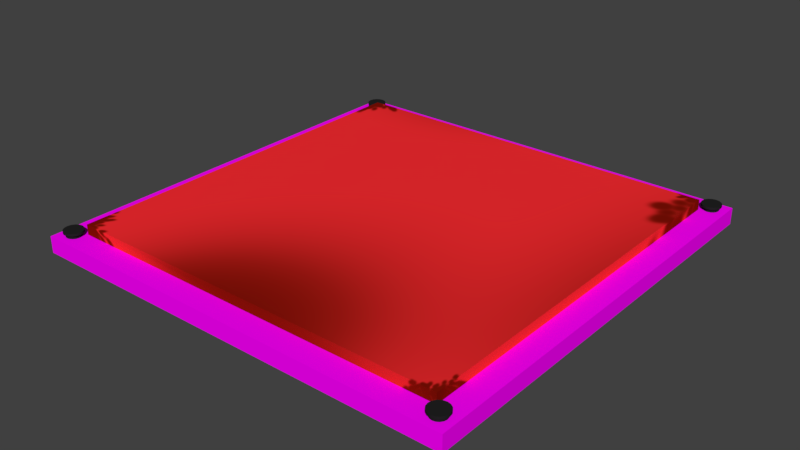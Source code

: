 # Source: Button.blend  (saved by Blender 2.78.0; exported with 4.5.12 LTS)
import bpy
from mathutils import Matrix  # noqa: F401  (used for matrix-valued properties, if any)

bpy.ops.wm.read_factory_settings(use_empty=True)
scene = bpy.context.scene
scene.name = 'Scene'

# ---- collections
col_collection_1 = bpy.data.collections.new('Collection 1'); scene.collection.children.link(col_collection_1)

# ---- images (referenced by path relative to the original .blend; pixels are not part of the script)
import os
ASSET_DIR = os.environ.get("B2B_ASSET_DIR", "")  # directory of the original .blend (textures are referenced by path, not embedded)
HERE = os.path.dirname(os.path.abspath(__file__))  # packed textures are extracted next to this script under _unpacked/

def load_image(name, relpath, width, height, colorspace="sRGB"):
    """Load a texture the original file referenced (path relative to the .blend, or extracted next to this script)."""
    p = next((c for c in (os.path.join(HERE, relpath), os.path.join(ASSET_DIR, relpath)) if relpath and os.path.exists(c)), "")
    if p:
        img = bpy.data.images.load(p, check_existing=True)
        img.name = name
    else:  # same state as the original file: an image datablock whose file is absent (Cycles renders it pink)
        img = bpy.data.images.new(name, width, height)
        img.source = "FILE"
        img.filepath = "//" + (relpath or name)
    img.colorspace_settings.name = colorspace
    return img
img_button_diffuse_color = load_image('Button Diffuse Color', '_unpacked/Button_Diffuse_Color.33ea1caa.png', 1024, 1024, 'sRGB')
img_button_metal_jpg = load_image('Button metal.jpg', 'Button metal.jpg', 1024, 1024, 'sRGB')

# ---- materials (node trees are filled in below, after node groups)
mat_button = bpy.data.materials.new('Button')
mat_button.alpha_threshold = 0.0
mat_button.roughness = 0.5
mat_button_metal = bpy.data.materials.new('Button metal')
mat_button_metal.alpha_threshold = 0.0
mat_button_metal.roughness = 0.5
mat_dark_metal = bpy.data.materials.new('Dark_Metal')
mat_dark_metal.alpha_threshold = 0.0
mat_dark_metal.roughness = 0.5

# ---- node groups
ng_auto_smooth = bpy.data.node_groups.new('Auto Smooth', 'GeometryNodeTree')
_s = ng_auto_smooth.interface.new_socket(name='Geometry', in_out='OUTPUT', socket_type='NodeSocketGeometry')
_s = ng_auto_smooth.interface.new_socket(name='Geometry', in_out='INPUT', socket_type='NodeSocketGeometry')
_s = ng_auto_smooth.interface.new_socket(name='Angle', in_out='INPUT', socket_type='NodeSocketFloat')
_s.subtype = 'ANGLE'
_s.min_value = 0.0
_s.max_value = 3.142
ng_auto_smooth.is_modifier = True
_N = ng_auto_smooth.nodes; _L = ng_auto_smooth.links
n0 = _N.new('NodeGroupOutput'); n0.name = 'Group Output'; n0.location = (480, -100)
n1 = _N.new('NodeGroupInput'); n1.name = 'Group Input'; n1.location = (-420, -300)
n2 = _N.new('NodeGroupInput'); n2.name = 'Group Input.001'; n2.location = (-60, -100)
n3 = _N.new('GeometryNodeSetShadeSmooth'); n3.name = 'Set Shade Smooth'; n3.location = (120, -100)
n3.domain = 'EDGE'
n4 = _N.new('GeometryNodeSetShadeSmooth'); n4.name = 'Set Shade Smooth.001'; n4.location = (300, -100)
n5 = _N.new('GeometryNodeInputMeshEdgeAngle'); n5.name = 'Edge Angle'; n5.location = (-420, -220)
n6 = _N.new('GeometryNodeInputEdgeSmooth'); n6.name = 'Is Edge Smooth'; n6.location = (-60, -160)
n7 = _N.new('GeometryNodeInputShadeSmooth'); n7.name = 'Is Face Smooth'; n7.location = (-240, -340)
n8 = _N.new('FunctionNodeBooleanMath'); n8.name = 'Boolean Math'; n8.location = (-60, -220)
n9 = _N.new('FunctionNodeCompare'); n9.name = 'Compare'; n9.location = (-240, -180)
n9.operation = 'LESS_EQUAL'
_L.new(n5.outputs[0], n9.inputs[0])
_L.new(n4.outputs[0], n0.inputs[0])
_L.new(n1.outputs[1], n9.inputs[1])
_L.new(n9.outputs[0], n8.inputs[0])
_L.new(n7.outputs[0], n8.inputs[1])
_L.new(n2.outputs[0], n3.inputs[0])
_L.new(n6.outputs[0], n3.inputs[1])
_L.new(n3.outputs[0], n4.inputs[0])
_L.new(n8.outputs[0], n3.inputs[2])
n0.is_active_output = True

# ---- material node trees
mat_button.use_nodes = True; mat_button.node_tree.nodes.clear()
_N = mat_button.node_tree.nodes; _L = mat_button.node_tree.links
n0 = _N.new('ShaderNodeOutputMaterial'); n0.name = 'Material Output'; n0.location = (300, 300)
n1 = _N.new('ShaderNodeBsdfDiffuse'); n1.name = 'Diffuse BSDF'; n1.location = (10, 300)
n2 = _N.new('ShaderNodeTexImage'); n2.name = 'Image Texture'; n2.location = (0, 0)
n2.width = 140
n2.image = img_button_diffuse_color
n3 = _N.new('ShaderNodeTexImage'); n3.name = 'Image Texture.001'; n3.location = (-180, 300)
n3.width = 140
n3.image = img_button_diffuse_color
_L.new(n1.outputs[0], n0.inputs[0])
_L.new(n3.outputs[0], n1.inputs[0])
n0.is_active_output = True
mat_button_metal.use_nodes = True; mat_button_metal.node_tree.nodes.clear()
_N = mat_button_metal.node_tree.nodes; _L = mat_button_metal.node_tree.links
n0 = _N.new('ShaderNodeOutputMaterial'); n0.name = 'Material Output'; n0.location = (300, 300)
n1 = _N.new('ShaderNodeBsdfDiffuse'); n1.name = 'Diffuse BSDF'; n1.location = (10, 300)
n2 = _N.new('ShaderNodeTexImage'); n2.name = 'Image Texture'; n2.location = (-180, 300)
n2.width = 140
n2.image = img_button_metal_jpg
_L.new(n1.outputs[0], n0.inputs[0])
_L.new(n2.outputs[0], n1.inputs[0])
n0.is_active_output = True
mat_dark_metal.use_nodes = True; mat_dark_metal.node_tree.nodes.clear()
_N = mat_dark_metal.node_tree.nodes; _L = mat_dark_metal.node_tree.links
n0 = _N.new('ShaderNodeOutputMaterial'); n0.name = 'Material Output'; n0.location = (300, 300)
n1 = _N.new('ShaderNodeBsdfDiffuse'); n1.name = 'Diffuse BSDF'; n1.location = (10, 300)
n1.inputs[0].default_value = (0.01599, 0.01599, 0.01599, 1.0)
_L.new(n1.outputs[0], n0.inputs[0])
n0.is_active_output = True

# ---- world
world_world = bpy.data.worlds.new('World'); scene.world = world_world
world_world.color = (0.05088, 0.05088, 0.05088)
world_world.use_sun_shadow = False
world_world.sun_shadow_jitter_overblur = 0.0
world_world.cycles.sampling_method = 'MANUAL'

# ---- meshes
me_cube_001 = bpy.data.meshes.new('Cube.001')
me_cube_001.from_pydata([(-0.9417, -0.9417, -0.03058), (-0.9417, -0.9417, 0.03058), (-0.9417, 0.9417, -0.03058), (-0.9417, 0.9417, 0.03058), (0.9417, -0.9417, -0.03058), (0.9417, -0.9417, 0.03058), (0.9417, 0.9417, -0.03058), (0.9417, 0.9417, 0.03058)], [], [(0, 1, 3, 2), (2, 3, 7, 6), (6, 7, 5, 4), (4, 5, 1, 0), (7, 3, 1, 5)])
me_cube_001.polygons.foreach_set('use_smooth', [True] * 5)
_k = set([(0, 1), (1, 3), (1, 5), (2, 3), (3, 7), (4, 5), (5, 7), (6, 7)])
me_cube_001.attributes.new('sharp_edge', 'BOOLEAN', 'EDGE').data.foreach_set('value', [ (min(e.vertices), max(e.vertices)) in _k for e in me_cube_001.edges])
_k = {(0, 1): 1.0, (1, 3): 1.0, (2, 3): 1.0, (3, 7): 1.0, (6, 7): 1.0, (5, 7): 1.0, (4, 5): 1.0, (1, 5): 1.0}
me_cube_001.attributes.new('crease_edge', 'FLOAT', 'EDGE').data.foreach_set('value', [_k.get((min(e.vertices), max(e.vertices)), 0.0) for e in me_cube_001.edges])
_uv = me_cube_001.uv_layers.new(name='UVMap')
_uv.uv.foreach_set('vector', [9.446e-05, 9.446e-05, 0.03344, 0.03626, 0.1264, 0.8623, 0.09399, 0.8925, 0.09399, 0.8925, 0.1264, 0.8623, 0.9666, 0.8563, 0.9999, 0.8925, 0.9999, 0.8925, 0.9666, 0.8563, 0.8736, 0.03031, 0.906, 9.529e-05, 0.906, 9.529e-05, 0.8736, 0.03031, 0.03344, 0.03626, 9.446e-05, 9.446e-05, 0.9666, 0.8563, 0.1264, 0.8623, 0.03344, 0.03626, 0.8736, 0.03031])
me_cube_001.materials.append(mat_button)
me_cube_001.use_remesh_preserve_volume = False
me_cube_001.use_remesh_preserve_attributes = False
me_cube_001.use_mirror_vertex_groups = False
me_cube_001.update()
me_cube = bpy.data.meshes.new('Cube')
me_cube.from_pydata([(-1.0, -1.0, -0.03978), (-1.0, -1.0, 0.03978), (-1.0, 1.0, -0.03978), (-1.0, 1.0, 0.03978), (1.0, -1.0, -0.03978), (1.0, -1.0, 0.03978), (1.0, 1.0, -0.03978), (1.0, 1.0, 0.03978)], [], [(0, 1, 3, 2), (2, 3, 7, 6), (6, 7, 5, 4), (4, 5, 1, 0), (7, 3, 1, 5)])
me_cube.polygons.foreach_set('use_smooth', [True] * 5)
_k = set([(0, 1), (0, 2), (0, 4), (1, 3), (1, 5), (2, 3), (2, 6), (3, 7), (4, 5), (4, 6), (5, 7), (6, 7)])
me_cube.attributes.new('sharp_edge', 'BOOLEAN', 'EDGE').data.foreach_set('value', [ (min(e.vertices), max(e.vertices)) in _k for e in me_cube.edges])
_k = {(0, 2): 1.0, (0, 1): 1.0, (1, 3): 1.0, (2, 3): 1.0, (2, 6): 1.0, (3, 7): 1.0, (6, 7): 1.0, (4, 6): 1.0, (5, 7): 1.0, (4, 5): 1.0, (0, 4): 1.0, (1, 5): 1.0}
me_cube.attributes.new('crease_edge', 'FLOAT', 'EDGE').data.foreach_set('value', [_k.get((min(e.vertices), max(e.vertices)), 0.0) for e in me_cube.edges])
_uv = me_cube.uv_layers.new(name='UVMap')
_uv.uv.foreach_set('vector', [9.449e-05, 9.449e-05, 0.04052, 0.04398, 0.1333, 0.8565, 0.09394, 0.8932, 0.09394, 0.8932, 0.1333, 0.8565, 0.9595, 0.8493, 0.9999, 0.8932, 0.9999, 0.8932, 0.9595, 0.8493, 0.8667, 0.03676, 0.9061, 9.501e-05, 0.9061, 9.501e-05, 0.8667, 0.03676, 0.04052, 0.04398, 9.449e-05, 9.449e-05, 0.9595, 0.8493, 0.1333, 0.8565, 0.04052, 0.04398, 0.8667, 0.03676])
me_cube.materials.append(mat_button_metal)
me_cube.use_remesh_preserve_volume = False
me_cube.use_remesh_preserve_attributes = False
me_cube.use_mirror_vertex_groups = False
me_cube.update()
me_cylinder_001 = bpy.data.meshes.new('Cylinder.001')
me_cylinder_001.from_pydata([(0.0, 1.0, -1.0), (0.0, 1.0, 1.0), (0.3827, 0.9239, -1.0), (0.3827, 0.9239, 1.0), (0.7071, 0.7071, -1.0), (0.7071, 0.7071, 1.0), (0.9239, 0.3827, -1.0), (0.9239, 0.3827, 1.0), (1.0, -4.371e-08, -1.0), (1.0, -4.371e-08, 1.0), (0.9239, -0.3827, -1.0), (0.9239, -0.3827, 1.0), (0.7071, -0.7071, -1.0), (0.7071, -0.7071, 1.0), (0.3827, -0.9239, -1.0), (0.3827, -0.9239, 1.0), (1.51e-07, -1.0, -1.0), (1.51e-07, -1.0, 1.0), (-0.3827, -0.9239, -1.0), (-0.3827, -0.9239, 1.0), (-0.7071, -0.7071, -1.0), (-0.7071, -0.7071, 1.0), (-0.9239, -0.3827, -1.0), (-0.9239, -0.3827, 1.0), (-1.0, 1.192e-08, -1.0), (-1.0, 1.192e-08, 1.0), (-0.9239, 0.3827, -1.0), (-0.9239, 0.3827, 1.0), (-0.7071, 0.7071, -1.0), (-0.7071, 0.7071, 1.0), (-0.3827, 0.9239, -1.0), (-0.3827, 0.9239, 1.0), (0.4843, 1.169, 1.0), (-9.888e-09, 1.265, 1.0), (0.8948, 0.8948, 1.0), (1.169, 0.4843, 1.0), (1.265, -5.828e-08, 1.0), (1.169, -0.4843, 1.0), (0.8948, -0.8948, 1.0), (0.4843, -1.169, 1.0), (1.812e-07, -1.265, 1.0), (-0.4843, -1.169, 1.0), (-0.8948, -0.8948, 1.0), (-1.169, -0.4843, 1.0), (-1.265, 1.212e-08, 1.0), (-1.169, 0.4843, 1.0), (-0.8948, 0.8948, 1.0), (-0.4843, 1.169, 1.0), (0.4843, 1.169, 1.469), (-9.888e-09, 1.265, 1.469), (0.8948, 0.8948, 1.469), (1.169, 0.4843, 1.469), (1.265, -5.828e-08, 1.469), (1.169, -0.4843, 1.469), (0.8948, -0.8948, 1.469), (0.4843, -1.169, 1.469), (1.812e-07, -1.265, 1.469), (-0.4843, -1.169, 1.469), (-0.8948, -0.8948, 1.469), (-1.169, -0.4843, 1.469), (-1.265, 1.212e-08, 1.469), (-1.169, 0.4843, 1.469), (-0.8948, 0.8948, 1.469), (-0.4843, 1.169, 1.469)], [], [(0, 1, 3, 2), (2, 3, 5, 4), (4, 5, 7, 6), (6, 7, 9, 8), (8, 9, 11, 10), (10, 11, 13, 12), (12, 13, 15, 14), (14, 15, 17, 16), (16, 17, 19, 18), (18, 19, 21, 20), (20, 21, 23, 22), (22, 23, 25, 24), (24, 25, 27, 26), (26, 27, 29, 28), (23, 21, 42, 43), (28, 29, 31, 30), (30, 31, 1, 0), (0, 2, 4, 6, 8, 10, 12, 14, 16, 18, 20, 22, 24, 26, 28, 30), (47, 46, 62, 63), (1, 31, 47, 33), (9, 7, 35, 36), (19, 17, 40, 41), (29, 27, 45, 46), (5, 3, 32, 34), (15, 13, 38, 39), (25, 23, 43, 44), (11, 9, 36, 37), (21, 19, 41, 42), (31, 29, 46, 47), (7, 5, 34, 35), (17, 15, 39, 40), (3, 1, 33, 32), (27, 25, 44, 45), (13, 11, 37, 38), (48, 49, 63, 62, 61, 60, 59, 58, 57, 56, 55, 54, 53, 52, 51, 50), (40, 39, 55, 56), (32, 33, 49, 48), (33, 47, 63, 49), (41, 40, 56, 57), (34, 32, 48, 50), (42, 41, 57, 58), (35, 34, 50, 51), (43, 42, 58, 59), (36, 35, 51, 52), (44, 43, 59, 60), (37, 36, 52, 53), (45, 44, 60, 61), (38, 37, 53, 54), (46, 45, 61, 62), (39, 38, 54, 55)])
me_cylinder_001.polygons.foreach_set('use_smooth', [True] * 50)
_k = set([(0, 2), (0, 30), (1, 3), (1, 31), (2, 4), (3, 5), (4, 6), (5, 7), (6, 8), (7, 9), (8, 10), (9, 11), (10, 12), (11, 13), (12, 14), (13, 15), (14, 16), (15, 17), (16, 18), (17, 19), (18, 20), (19, 21), (20, 22), (21, 23), (22, 24), (23, 25), (24, 26), (25, 27), (26, 28), (27, 29), (28, 30), (29, 31), (32, 33), (32, 34), (33, 47), (34, 35), (35, 36), (36, 37), (37, 38), (38, 39), (39, 40), (40, 41), (41, 42), (42, 43), (43, 44), (44, 45), (45, 46), (46, 47), (48, 49), (48, 50), (49, 63), (50, 51), (51, 52), (52, 53), (53, 54), (54, 55), (55, 56), (56, 57), (57, 58), (58, 59), (59, 60), (60, 61), (61, 62), (62, 63)])
me_cylinder_001.attributes.new('sharp_edge', 'BOOLEAN', 'EDGE').data.foreach_set('value', [ (min(e.vertices), max(e.vertices)) in _k for e in me_cylinder_001.edges])
_k = {(0, 2): 1.0, (1, 3): 1.0, (2, 4): 1.0, (3, 5): 1.0, (4, 6): 1.0, (5, 7): 1.0, (6, 8): 1.0, (7, 9): 1.0, (8, 10): 1.0, (9, 11): 1.0, (10, 12): 1.0, (11, 13): 1.0, (12, 14): 1.0, (13, 15): 1.0, (14, 16): 1.0, (15, 17): 1.0, (16, 18): 1.0, (17, 19): 1.0, (18, 20): 1.0, (19, 21): 1.0, (20, 22): 1.0, (21, 23): 1.0, (22, 24): 1.0, (23, 25): 1.0, (24, 26): 1.0, (25, 27): 1.0, (26, 28): 1.0, (27, 29): 1.0, (28, 30): 1.0, (29, 31): 1.0, (0, 30): 1.0, (1, 31): 1.0, (32, 33): 1.0, (32, 34): 1.0, (34, 35): 1.0, (35, 36): 1.0, (36, 37): 1.0, (37, 38): 1.0, (38, 39): 1.0, (39, 40): 1.0, (40, 41): 1.0, (41, 42): 1.0, (42, 43): 1.0, (43, 44): 1.0, (44, 45): 1.0, (45, 46): 1.0, (46, 47): 1.0, (33, 47): 1.0, (48, 49): 1.0, (48, 50): 1.0, (50, 51): 1.0, (51, 52): 1.0, (52, 53): 1.0, (53, 54): 1.0, (54, 55): 1.0, (55, 56): 1.0, (56, 57): 1.0, (57, 58): 1.0, (58, 59): 1.0, (59, 60): 1.0, (60, 61): 1.0, (61, 62): 1.0, (62, 63): 1.0, (49, 63): 1.0}
me_cylinder_001.attributes.new('crease_edge', 'FLOAT', 'EDGE').data.foreach_set('value', [_k.get((min(e.vertices), max(e.vertices)), 0.0) for e in me_cylinder_001.edges])
me_cylinder_001.materials.append(mat_dark_metal)
me_cylinder_001.use_remesh_preserve_volume = False
me_cylinder_001.use_remesh_preserve_attributes = False
me_cylinder_001.use_mirror_vertex_groups = False
me_cylinder_001.update()

# ---- objects
ob_cube_001 = bpy.data.objects.new('Cube.001', me_cube_001)
ob_cube = bpy.data.objects.new('Cube', me_cube)
ob_cylinder = bpy.data.objects.new('Cylinder', me_cylinder_001)

# ---- transforms, parenting, visibility, modifiers, constraints
ob_cube_001.location = (0.0, 0.0, 0.05753)
ob_cube_001.lineart.crease_threshold = 0.0
_m = ob_cube_001.modifiers.new('Bevel', 'BEVEL')
_m.width = 0.014
_m.width_pct = 0.014
_m.segments = 3
_m.limit_method = 'WEIGHT'
_m.use_clamp_overlap = False
_m.profile = 0.7
_m.spread = 0.0
_m = ob_cube_001.modifiers.new('Auto Smooth', 'NODES')
_m.node_group = ng_auto_smooth
_gi = [s.identifier for s in ng_auto_smooth.interface.items_tree if s.item_type == 'SOCKET' and s.in_out == 'INPUT']
_m[_gi[1]] = 1.047  # Angle
ob_cube.location = (0.0, 0.0, 0.0)
ob_cube.scale = (1.053, 1.053, 1.0)
ob_cube.lineart.crease_threshold = 0.0
_m = ob_cube.modifiers.new('Bevel', 'BEVEL')
_m.width = 0.015
_m.width_pct = 0.015
_m.segments = 3
_m.limit_method = 'WEIGHT'
_m.use_clamp_overlap = False
_m.profile = 0.7
_m.spread = 0.0
_m = ob_cube.modifiers.new('Auto Smooth', 'NODES')
_m.node_group = ng_auto_smooth
_gi = [s.identifier for s in ng_auto_smooth.interface.items_tree if s.item_type == 'SOCKET' and s.in_out == 'INPUT']
_m[_gi[1]] = 1.047  # Angle
ob_cylinder.location = (-0.9824, -0.9825, 0.03178)
ob_cylinder.scale = (0.0365, 0.0365, 0.02461)
ob_cylinder.lineart.crease_threshold = 0.0
_m = ob_cylinder.modifiers.new('Mirror', 'MIRROR')
_m.mirror_object = ob_cube
_m = ob_cylinder.modifiers.new('Mirror.001', 'MIRROR')
_m.use_axis = (False, True, False)
_m.mirror_object = ob_cube
_m = ob_cylinder.modifiers.new('Auto Smooth', 'NODES')
_m.node_group = ng_auto_smooth
_gi = [s.identifier for s in ng_auto_smooth.interface.items_tree if s.item_type == 'SOCKET' and s.in_out == 'INPUT']
_m[_gi[1]] = 1.047  # Angle

# ---- collection membership
col_collection_1.objects.link(ob_cube_001)
col_collection_1.objects.link(ob_cube)
col_collection_1.objects.link(ob_cylinder)

# ---- scene / render settings (as saved in the file)
scene.frame_start = 1; scene.frame_end = 250; scene.frame_set(1)
scene.render.engine = 'CYCLES'
scene.render.resolution_percentage = 50
scene.render.dither_intensity = 0.0
scene.cycles.use_denoising = False
scene.cycles.samples = 128
scene.cycles.sampling_pattern = 'TABULATED_SOBOL'
scene.cycles.light_sampling_threshold = 0.0
scene.cycles.use_adaptive_sampling = False
scene.cycles.use_light_tree = False
scene.cycles.blur_glossy = 0.0
scene.cycles.sample_clamp_indirect = 0.0
scene.view_settings.view_transform = 'Standard'
bpy.context.view_layer.update()

# ---- added for rendering (the .blend has no active camera and no usable light): camera, sun
cam_auto = bpy.data.cameras.new('AutoCamera')
cam_auto.lens = 50.0
cam_auto.sensor_width = 36.0
cam_auto.clip_end = 1000.0
ob_auto_camera = bpy.data.objects.new('AutoCamera', cam_auto)
scene.collection.objects.link(ob_auto_camera)
ob_auto_camera.location = (2.75931, -3.31117, 2.23161)
ob_auto_camera.rotation_euler = (1.09748, -7.21219e-08, 0.694738)
scene.camera = ob_auto_camera
light_auto_sun = bpy.data.lights.new('AutoSun', 'SUN')
light_auto_sun.energy = 3.0
light_auto_sun.angle = 0.0523599
ob_auto_sun = bpy.data.objects.new('AutoSun', light_auto_sun)
scene.collection.objects.link(ob_auto_sun)
ob_auto_sun.rotation_euler = (0.872665, 0.174533, 0.523599)
bpy.context.view_layer.update()
